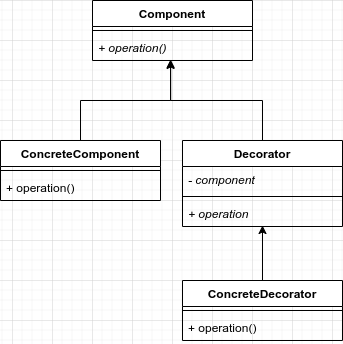

The diagram above was exported from draw.io. Its source (the exported page's mxGraphModel, read from the mxfile embedded in the PNG):
<mxGraphModel dx="1352" dy="725" grid="1" gridSize="10" guides="1" tooltips="1" connect="1" arrows="1" fold="1" page="1" pageScale="1" pageWidth="850" pageHeight="1100" math="0" shadow="0">
  <root>
    <mxCell id="0" />
    <mxCell id="1" parent="0" />
    <mxCell id="Oq1ZaRF_F7hzxNvJHLHb-18" style="edgeStyle=orthogonalEdgeStyle;rounded=0;orthogonalLoop=1;jettySize=auto;html=1;entryX=0.488;entryY=0.962;entryDx=0;entryDy=0;entryPerimeter=0;" edge="1" parent="1" source="Oq1ZaRF_F7hzxNvJHLHb-5" target="Oq1ZaRF_F7hzxNvJHLHb-4">
      <mxGeometry relative="1" as="geometry" />
    </mxCell>
    <mxCell id="Oq1ZaRF_F7hzxNvJHLHb-5" value="ConcreteComponent" style="swimlane;fontStyle=1;align=center;verticalAlign=top;childLayout=stackLayout;horizontal=1;startSize=26;horizontalStack=0;resizeParent=1;resizeParentMax=0;resizeLast=0;collapsible=1;marginBottom=0;" vertex="1" parent="1">
      <mxGeometry x="148" y="220" width="160" height="60" as="geometry" />
    </mxCell>
    <mxCell id="Oq1ZaRF_F7hzxNvJHLHb-6" value="" style="line;strokeWidth=1;fillColor=none;align=left;verticalAlign=middle;spacingTop=-1;spacingLeft=3;spacingRight=3;rotatable=0;labelPosition=right;points=[];portConstraint=eastwest;" vertex="1" parent="Oq1ZaRF_F7hzxNvJHLHb-5">
      <mxGeometry y="26" width="160" height="8" as="geometry" />
    </mxCell>
    <mxCell id="Oq1ZaRF_F7hzxNvJHLHb-7" value="+ operation()" style="text;strokeColor=none;fillColor=none;align=left;verticalAlign=top;spacingLeft=4;spacingRight=4;overflow=hidden;rotatable=0;points=[[0,0.5],[1,0.5]];portConstraint=eastwest;fontStyle=0" vertex="1" parent="Oq1ZaRF_F7hzxNvJHLHb-5">
      <mxGeometry y="34" width="160" height="26" as="geometry" />
    </mxCell>
    <mxCell id="Oq1ZaRF_F7hzxNvJHLHb-19" style="edgeStyle=orthogonalEdgeStyle;rounded=0;orthogonalLoop=1;jettySize=auto;html=1;entryX=0.488;entryY=1;entryDx=0;entryDy=0;entryPerimeter=0;" edge="1" parent="1" source="Oq1ZaRF_F7hzxNvJHLHb-11" target="Oq1ZaRF_F7hzxNvJHLHb-4">
      <mxGeometry relative="1" as="geometry" />
    </mxCell>
    <mxCell id="Oq1ZaRF_F7hzxNvJHLHb-11" value="Decorator" style="swimlane;fontStyle=1;align=center;verticalAlign=top;childLayout=stackLayout;horizontal=1;startSize=26;horizontalStack=0;resizeParent=1;resizeParentMax=0;resizeLast=0;collapsible=1;marginBottom=0;" vertex="1" parent="1">
      <mxGeometry x="330" y="220" width="160" height="86" as="geometry" />
    </mxCell>
    <mxCell id="Oq1ZaRF_F7hzxNvJHLHb-12" value="- component" style="text;strokeColor=none;fillColor=none;align=left;verticalAlign=top;spacingLeft=4;spacingRight=4;overflow=hidden;rotatable=0;points=[[0,0.5],[1,0.5]];portConstraint=eastwest;fontStyle=2" vertex="1" parent="Oq1ZaRF_F7hzxNvJHLHb-11">
      <mxGeometry y="26" width="160" height="26" as="geometry" />
    </mxCell>
    <mxCell id="Oq1ZaRF_F7hzxNvJHLHb-13" value="" style="line;strokeWidth=1;fillColor=none;align=left;verticalAlign=middle;spacingTop=-1;spacingLeft=3;spacingRight=3;rotatable=0;labelPosition=right;points=[];portConstraint=eastwest;" vertex="1" parent="Oq1ZaRF_F7hzxNvJHLHb-11">
      <mxGeometry y="52" width="160" height="8" as="geometry" />
    </mxCell>
    <mxCell id="Oq1ZaRF_F7hzxNvJHLHb-14" value="+ operation" style="text;strokeColor=none;fillColor=none;align=left;verticalAlign=top;spacingLeft=4;spacingRight=4;overflow=hidden;rotatable=0;points=[[0,0.5],[1,0.5]];portConstraint=eastwest;fontStyle=2" vertex="1" parent="Oq1ZaRF_F7hzxNvJHLHb-11">
      <mxGeometry y="60" width="160" height="26" as="geometry" />
    </mxCell>
    <mxCell id="Oq1ZaRF_F7hzxNvJHLHb-1" value="Component" style="swimlane;fontStyle=1;align=center;verticalAlign=top;childLayout=stackLayout;horizontal=1;startSize=26;horizontalStack=0;resizeParent=1;resizeParentMax=0;resizeLast=0;collapsible=1;marginBottom=0;" vertex="1" parent="1">
      <mxGeometry x="240" y="80" width="160" height="60" as="geometry">
        <mxRectangle x="240" y="80" width="100" height="26" as="alternateBounds" />
      </mxGeometry>
    </mxCell>
    <mxCell id="Oq1ZaRF_F7hzxNvJHLHb-3" value="" style="line;strokeWidth=1;fillColor=none;align=left;verticalAlign=middle;spacingTop=-1;spacingLeft=3;spacingRight=3;rotatable=0;labelPosition=right;points=[];portConstraint=eastwest;" vertex="1" parent="Oq1ZaRF_F7hzxNvJHLHb-1">
      <mxGeometry y="26" width="160" height="8" as="geometry" />
    </mxCell>
    <mxCell id="Oq1ZaRF_F7hzxNvJHLHb-4" value="+ operation()" style="text;strokeColor=none;fillColor=none;align=left;verticalAlign=top;spacingLeft=4;spacingRight=4;overflow=hidden;rotatable=0;points=[[0,0.5],[1,0.5]];portConstraint=eastwest;fontStyle=2" vertex="1" parent="Oq1ZaRF_F7hzxNvJHLHb-1">
      <mxGeometry y="34" width="160" height="26" as="geometry" />
    </mxCell>
    <mxCell id="Oq1ZaRF_F7hzxNvJHLHb-21" style="edgeStyle=orthogonalEdgeStyle;rounded=0;orthogonalLoop=1;jettySize=auto;html=1;entryX=0.5;entryY=0.962;entryDx=0;entryDy=0;entryPerimeter=0;" edge="1" parent="1" source="Oq1ZaRF_F7hzxNvJHLHb-15" target="Oq1ZaRF_F7hzxNvJHLHb-14">
      <mxGeometry relative="1" as="geometry" />
    </mxCell>
    <mxCell id="Oq1ZaRF_F7hzxNvJHLHb-15" value="ConcreteDecorator" style="swimlane;fontStyle=1;align=center;verticalAlign=top;childLayout=stackLayout;horizontal=1;startSize=26;horizontalStack=0;resizeParent=1;resizeParentMax=0;resizeLast=0;collapsible=1;marginBottom=0;" vertex="1" parent="1">
      <mxGeometry x="330" y="360" width="160" height="60" as="geometry" />
    </mxCell>
    <mxCell id="Oq1ZaRF_F7hzxNvJHLHb-16" value="" style="line;strokeWidth=1;fillColor=none;align=left;verticalAlign=middle;spacingTop=-1;spacingLeft=3;spacingRight=3;rotatable=0;labelPosition=right;points=[];portConstraint=eastwest;" vertex="1" parent="Oq1ZaRF_F7hzxNvJHLHb-15">
      <mxGeometry y="26" width="160" height="8" as="geometry" />
    </mxCell>
    <mxCell id="Oq1ZaRF_F7hzxNvJHLHb-17" value="+ operation()" style="text;strokeColor=none;fillColor=none;align=left;verticalAlign=top;spacingLeft=4;spacingRight=4;overflow=hidden;rotatable=0;points=[[0,0.5],[1,0.5]];portConstraint=eastwest;fontStyle=0" vertex="1" parent="Oq1ZaRF_F7hzxNvJHLHb-15">
      <mxGeometry y="34" width="160" height="26" as="geometry" />
    </mxCell>
  </root>
</mxGraphModel>